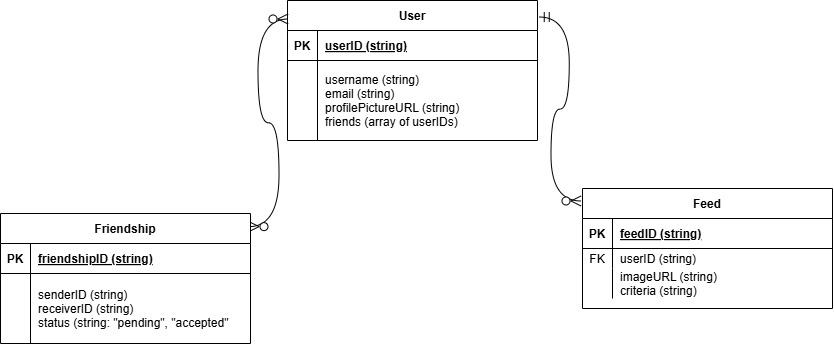

The diagram above was exported from draw.io. Its source (the exported page's mxGraphModel, read from the mxfile embedded in the PNG):
<mxGraphModel dx="1998" dy="753" grid="0" gridSize="10" guides="1" tooltips="1" connect="1" arrows="1" fold="1" page="1" pageScale="1" pageWidth="850" pageHeight="1100" math="0" shadow="0" extFonts="Permanent Marker^https://fonts.googleapis.com/css?family=Permanent+Marker">
  <root>
    <mxCell id="0" />
    <mxCell id="1" parent="0" />
    <mxCell id="C-vyLk0tnHw3VtMMgP7b-2" value="Feed" style="shape=table;startSize=30;container=1;collapsible=1;childLayout=tableLayout;fixedRows=1;rowLines=0;fontStyle=1;align=center;resizeLast=1;" parent="1" vertex="1">
      <mxGeometry x="-255" y="223" width="250" height="120" as="geometry" />
    </mxCell>
    <mxCell id="C-vyLk0tnHw3VtMMgP7b-3" value="" style="shape=partialRectangle;collapsible=0;dropTarget=0;pointerEvents=0;fillColor=none;points=[[0,0.5],[1,0.5]];portConstraint=eastwest;top=0;left=0;right=0;bottom=1;" parent="C-vyLk0tnHw3VtMMgP7b-2" vertex="1">
      <mxGeometry y="30" width="250" height="30" as="geometry" />
    </mxCell>
    <mxCell id="C-vyLk0tnHw3VtMMgP7b-4" value="PK" style="shape=partialRectangle;overflow=hidden;connectable=0;fillColor=none;top=0;left=0;bottom=0;right=0;fontStyle=1;" parent="C-vyLk0tnHw3VtMMgP7b-3" vertex="1">
      <mxGeometry width="30" height="30" as="geometry">
        <mxRectangle width="30" height="30" as="alternateBounds" />
      </mxGeometry>
    </mxCell>
    <mxCell id="C-vyLk0tnHw3VtMMgP7b-5" value="feedID (string)" style="shape=partialRectangle;overflow=hidden;connectable=0;fillColor=none;top=0;left=0;bottom=0;right=0;align=left;spacingLeft=6;fontStyle=5;" parent="C-vyLk0tnHw3VtMMgP7b-3" vertex="1">
      <mxGeometry x="30" width="220" height="30" as="geometry">
        <mxRectangle width="220" height="30" as="alternateBounds" />
      </mxGeometry>
    </mxCell>
    <mxCell id="C-vyLk0tnHw3VtMMgP7b-6" value="" style="shape=partialRectangle;collapsible=0;dropTarget=0;pointerEvents=0;fillColor=none;points=[[0,0.5],[1,0.5]];portConstraint=eastwest;top=0;left=0;right=0;bottom=0;" parent="C-vyLk0tnHw3VtMMgP7b-2" vertex="1">
      <mxGeometry y="60" width="250" height="20" as="geometry" />
    </mxCell>
    <mxCell id="C-vyLk0tnHw3VtMMgP7b-7" value="FK" style="shape=partialRectangle;overflow=hidden;connectable=0;fillColor=none;top=0;left=0;bottom=0;right=0;" parent="C-vyLk0tnHw3VtMMgP7b-6" vertex="1">
      <mxGeometry width="30" height="20" as="geometry">
        <mxRectangle width="30" height="20" as="alternateBounds" />
      </mxGeometry>
    </mxCell>
    <mxCell id="C-vyLk0tnHw3VtMMgP7b-8" value="userID (string)" style="shape=partialRectangle;overflow=hidden;connectable=0;fillColor=none;top=0;left=0;bottom=0;right=0;align=left;spacingLeft=6;" parent="C-vyLk0tnHw3VtMMgP7b-6" vertex="1">
      <mxGeometry x="30" width="220" height="20" as="geometry">
        <mxRectangle width="220" height="20" as="alternateBounds" />
      </mxGeometry>
    </mxCell>
    <mxCell id="C-vyLk0tnHw3VtMMgP7b-9" value="" style="shape=partialRectangle;collapsible=0;dropTarget=0;pointerEvents=0;fillColor=none;points=[[0,0.5],[1,0.5]];portConstraint=eastwest;top=0;left=0;right=0;bottom=0;" parent="C-vyLk0tnHw3VtMMgP7b-2" vertex="1">
      <mxGeometry y="80" width="250" height="30" as="geometry" />
    </mxCell>
    <mxCell id="C-vyLk0tnHw3VtMMgP7b-10" value="" style="shape=partialRectangle;overflow=hidden;connectable=0;fillColor=none;top=0;left=0;bottom=0;right=0;" parent="C-vyLk0tnHw3VtMMgP7b-9" vertex="1">
      <mxGeometry width="30" height="30" as="geometry">
        <mxRectangle width="30" height="30" as="alternateBounds" />
      </mxGeometry>
    </mxCell>
    <mxCell id="C-vyLk0tnHw3VtMMgP7b-11" value="imageURL (string)&#10;criteria (string)&#10;" style="shape=partialRectangle;overflow=hidden;connectable=0;fillColor=none;top=0;left=0;bottom=0;right=0;align=left;spacingLeft=6;" parent="C-vyLk0tnHw3VtMMgP7b-9" vertex="1">
      <mxGeometry x="30" width="220" height="30" as="geometry">
        <mxRectangle width="220" height="30" as="alternateBounds" />
      </mxGeometry>
    </mxCell>
    <mxCell id="C-vyLk0tnHw3VtMMgP7b-23" value="User" style="shape=table;startSize=30;container=1;collapsible=1;childLayout=tableLayout;fixedRows=1;rowLines=0;fontStyle=1;align=center;resizeLast=1;" parent="1" vertex="1">
      <mxGeometry x="-550" y="35" width="250" height="140" as="geometry" />
    </mxCell>
    <mxCell id="C-vyLk0tnHw3VtMMgP7b-24" value="" style="shape=partialRectangle;collapsible=0;dropTarget=0;pointerEvents=0;fillColor=none;points=[[0,0.5],[1,0.5]];portConstraint=eastwest;top=0;left=0;right=0;bottom=1;" parent="C-vyLk0tnHw3VtMMgP7b-23" vertex="1">
      <mxGeometry y="30" width="250" height="30" as="geometry" />
    </mxCell>
    <mxCell id="C-vyLk0tnHw3VtMMgP7b-25" value="PK" style="shape=partialRectangle;overflow=hidden;connectable=0;fillColor=none;top=0;left=0;bottom=0;right=0;fontStyle=1;" parent="C-vyLk0tnHw3VtMMgP7b-24" vertex="1">
      <mxGeometry width="30" height="30" as="geometry">
        <mxRectangle width="30" height="30" as="alternateBounds" />
      </mxGeometry>
    </mxCell>
    <mxCell id="C-vyLk0tnHw3VtMMgP7b-26" value="userID (string)" style="shape=partialRectangle;overflow=hidden;connectable=0;fillColor=none;top=0;left=0;bottom=0;right=0;align=left;spacingLeft=6;fontStyle=5;" parent="C-vyLk0tnHw3VtMMgP7b-24" vertex="1">
      <mxGeometry x="30" width="220" height="30" as="geometry">
        <mxRectangle width="220" height="30" as="alternateBounds" />
      </mxGeometry>
    </mxCell>
    <mxCell id="C-vyLk0tnHw3VtMMgP7b-27" value="" style="shape=partialRectangle;collapsible=0;dropTarget=0;pointerEvents=0;fillColor=none;points=[[0,0.5],[1,0.5]];portConstraint=eastwest;top=0;left=0;right=0;bottom=0;" parent="C-vyLk0tnHw3VtMMgP7b-23" vertex="1">
      <mxGeometry y="60" width="250" height="80" as="geometry" />
    </mxCell>
    <mxCell id="C-vyLk0tnHw3VtMMgP7b-28" value="" style="shape=partialRectangle;overflow=hidden;connectable=0;fillColor=none;top=0;left=0;bottom=0;right=0;" parent="C-vyLk0tnHw3VtMMgP7b-27" vertex="1">
      <mxGeometry width="30" height="80" as="geometry">
        <mxRectangle width="30" height="80" as="alternateBounds" />
      </mxGeometry>
    </mxCell>
    <mxCell id="C-vyLk0tnHw3VtMMgP7b-29" value="username (string)&#10;email (string)&#10;profilePictureURL (string)&#10;friends (array of userIDs)" style="shape=partialRectangle;overflow=hidden;connectable=0;fillColor=none;top=0;left=0;bottom=0;right=0;align=left;spacingLeft=6;" parent="C-vyLk0tnHw3VtMMgP7b-27" vertex="1">
      <mxGeometry x="30" width="220" height="80" as="geometry">
        <mxRectangle width="220" height="80" as="alternateBounds" />
      </mxGeometry>
    </mxCell>
    <mxCell id="fc3VSHojubQQ4ApdzxRU-3" value="" style="edgeStyle=entityRelationEdgeStyle;fontSize=12;html=1;endArrow=ERzeroToMany;endFill=1;startArrow=ERzeroToMany;rounded=0;startSize=8;endSize=8;curved=1;exitX=0.994;exitY=0.101;exitDx=0;exitDy=0;exitPerimeter=0;entryX=0.002;entryY=0.132;entryDx=0;entryDy=0;entryPerimeter=0;" edge="1" parent="1" source="C-vyLk0tnHw3VtMMgP7b-13" target="C-vyLk0tnHw3VtMMgP7b-23">
      <mxGeometry width="100" height="100" relative="1" as="geometry">
        <mxPoint x="180" y="260" as="sourcePoint" />
        <mxPoint x="280" y="160" as="targetPoint" />
      </mxGeometry>
    </mxCell>
    <mxCell id="fc3VSHojubQQ4ApdzxRU-5" value="" style="edgeStyle=entityRelationEdgeStyle;fontSize=12;html=1;endArrow=ERzeroToMany;startArrow=ERmandOne;rounded=0;startSize=8;endSize=8;curved=1;entryX=-0.006;entryY=0.104;entryDx=0;entryDy=0;entryPerimeter=0;exitX=1.007;exitY=0.118;exitDx=0;exitDy=0;exitPerimeter=0;" edge="1" parent="1" source="C-vyLk0tnHw3VtMMgP7b-23" target="C-vyLk0tnHw3VtMMgP7b-2">
      <mxGeometry width="100" height="100" relative="1" as="geometry">
        <mxPoint x="330" y="280" as="sourcePoint" />
        <mxPoint x="440" y="330" as="targetPoint" />
      </mxGeometry>
    </mxCell>
    <mxCell id="C-vyLk0tnHw3VtMMgP7b-13" value="Friendship" style="shape=table;startSize=30;container=1;collapsible=1;childLayout=tableLayout;fixedRows=1;rowLines=0;fontStyle=1;align=center;resizeLast=1;" parent="1" vertex="1">
      <mxGeometry x="-837" y="248" width="250" height="130" as="geometry" />
    </mxCell>
    <mxCell id="fc3VSHojubQQ4ApdzxRU-7" value="" style="shape=partialRectangle;collapsible=0;dropTarget=0;pointerEvents=0;fillColor=none;points=[[0,0.5],[1,0.5]];portConstraint=eastwest;top=0;left=0;right=0;bottom=1;" vertex="1" parent="C-vyLk0tnHw3VtMMgP7b-13">
      <mxGeometry y="30" width="250" height="30" as="geometry" />
    </mxCell>
    <mxCell id="fc3VSHojubQQ4ApdzxRU-8" value="PK" style="shape=partialRectangle;overflow=hidden;connectable=0;fillColor=none;top=0;left=0;bottom=0;right=0;fontStyle=1;" vertex="1" parent="fc3VSHojubQQ4ApdzxRU-7">
      <mxGeometry width="30" height="30" as="geometry">
        <mxRectangle width="30" height="30" as="alternateBounds" />
      </mxGeometry>
    </mxCell>
    <mxCell id="fc3VSHojubQQ4ApdzxRU-9" value="friendshipID (string)" style="shape=partialRectangle;overflow=hidden;connectable=0;fillColor=none;top=0;left=0;bottom=0;right=0;align=left;spacingLeft=6;fontStyle=5;" vertex="1" parent="fc3VSHojubQQ4ApdzxRU-7">
      <mxGeometry x="30" width="220" height="30" as="geometry">
        <mxRectangle width="220" height="30" as="alternateBounds" />
      </mxGeometry>
    </mxCell>
    <mxCell id="C-vyLk0tnHw3VtMMgP7b-17" value="" style="shape=partialRectangle;collapsible=0;dropTarget=0;pointerEvents=0;fillColor=none;points=[[0,0.5],[1,0.5]];portConstraint=eastwest;top=0;left=0;right=0;bottom=0;" parent="C-vyLk0tnHw3VtMMgP7b-13" vertex="1">
      <mxGeometry y="60" width="250" height="70" as="geometry" />
    </mxCell>
    <mxCell id="C-vyLk0tnHw3VtMMgP7b-18" value="" style="shape=partialRectangle;overflow=hidden;connectable=0;fillColor=none;top=0;left=0;bottom=0;right=0;" parent="C-vyLk0tnHw3VtMMgP7b-17" vertex="1">
      <mxGeometry width="30" height="70" as="geometry">
        <mxRectangle width="30" height="70" as="alternateBounds" />
      </mxGeometry>
    </mxCell>
    <mxCell id="C-vyLk0tnHw3VtMMgP7b-19" value="senderID (string)&#10;receiverID (string)&#10;status (string: &quot;pending&quot;, &quot;accepted&quot;" style="shape=partialRectangle;overflow=hidden;connectable=0;fillColor=none;top=0;left=0;bottom=0;right=0;align=left;spacingLeft=6;" parent="C-vyLk0tnHw3VtMMgP7b-17" vertex="1">
      <mxGeometry x="30" width="220" height="70" as="geometry">
        <mxRectangle width="220" height="70" as="alternateBounds" />
      </mxGeometry>
    </mxCell>
  </root>
</mxGraphModel>